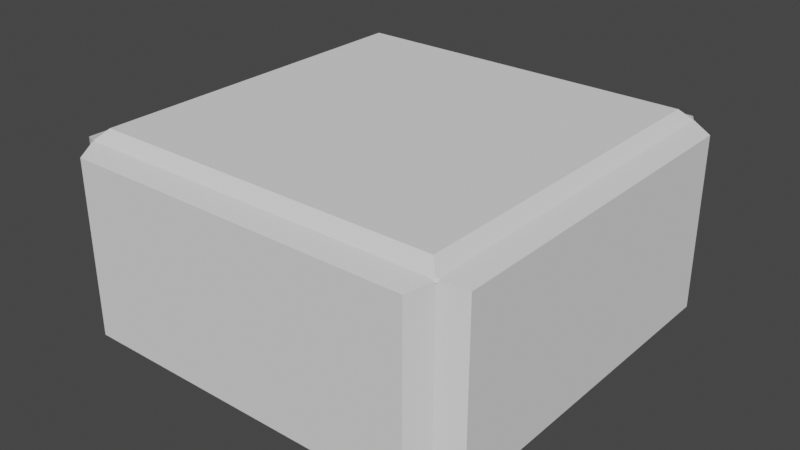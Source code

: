 # Source: lvl3map.blend  (saved by Blender 2.81.16; exported with 4.5.12 LTS)
import bpy
from mathutils import Matrix  # noqa: F401  (used for matrix-valued properties, if any)

bpy.ops.wm.read_factory_settings(use_empty=True)
scene = bpy.context.scene
scene.name = 'Scene'

# ---- collections
col_collection = bpy.data.collections.new('Collection'); scene.collection.children.link(col_collection)

# ---- world
world_world = bpy.data.worlds.new('World'); scene.world = world_world
world_world.use_nodes = True; world_world.node_tree.nodes.clear()
_N = world_world.node_tree.nodes; _L = world_world.node_tree.links
n0 = _N.new('ShaderNodeOutputWorld'); n0.name = 'World Output'; n0.location = (300, 300)
n1 = _N.new('ShaderNodeBackground'); n1.name = 'Background'; n1.location = (10, 300)
n1.inputs[0].default_value = (0.05088, 0.05088, 0.05088, 1.0)
_L.new(n1.outputs[0], n0.inputs[0])
n0.is_active_output = True
world_world.color = (0.05088, 0.05088, 0.05088)
world_world.use_sun_shadow = False
world_world.sun_shadow_jitter_overblur = 0.0

# ---- meshes
me_cube = bpy.data.meshes.new('Cube')
me_cube.from_pydata([(-0.8428, -1.0, -0.8428), (-1.0, -0.8428, -0.8428), (-0.8428, -1.0, 0.8428), (-1.0, -0.8428, 0.8428), (-1.0, 0.8428, -0.8428), (-0.8428, 1.0, -0.8428), (-0.8428, 1.0, 0.8428), (-1.0, 0.8428, 0.8428), (1.0, -0.8428, -0.8428), (0.8428, -1.0, -0.8428), (0.8428, -1.0, 0.8428), (1.0, -0.8428, 0.8428), (0.8428, 1.0, -0.8428), (1.0, 0.8428, -0.8428), (1.0, 0.8428, 0.8428), (0.8428, 1.0, 0.8428)], [], [(9, 0, 2, 10), (13, 8, 11, 14), (1, 4, 7, 3), (5, 12, 15, 6)])
_uv = me_cube.uv_layers.new(name='UVMap')
_uv.uv.foreach_set('vector', [0.3946, 0.7696, 0.3946, 0.9804, 0.6054, 0.9804, 0.6054, 0.7696, 0.3946, 0.5196, 0.3946, 0.7304, 0.6054, 0.7304, 0.6054, 0.5196, 0.3946, 0.01965, 0.3946, 0.2304, 0.6054, 0.2304, 0.6054, 0.01965, 0.3946, 0.2696, 0.3946, 0.4804, 0.6054, 0.4804, 0.6054, 0.2696])
me_cube.use_remesh_fix_poles = True
me_cube.use_remesh_preserve_attributes = False
me_cube.use_mirror_vertex_groups = False
me_cube.update()
me_cube_001 = bpy.data.meshes.new('Cube.001')
me_cube_001.from_pydata([(-0.9019, 0.9019, -0.8819), (-0.9019, -0.9019, -0.8819), (-0.8819, -0.9019, -0.9019), (-0.8819, 0.9019, -0.9019), (-0.9019, -0.8819, -0.9019), (-0.9019, -0.8819, 0.9019), (-0.8819, -0.9019, 0.9019), (-0.9019, -0.9019, 0.8819), (-0.9019, 0.9019, 0.8819), (-0.8819, 0.9019, 0.9019), (-0.9019, 0.8819, 0.9019), (-0.9019, 0.8819, -0.9019), (0.9019, 0.9019, -0.8819), (0.9019, 0.8819, -0.9019), (0.9019, 0.9019, 0.8819), (0.9019, 0.8819, 0.9019), (0.8819, 0.9019, 0.9019), (0.8819, 0.9019, -0.9019), (0.9019, -0.9019, -0.8819), (0.8819, -0.9019, -0.9019), (0.9019, -0.9019, 0.8819), (0.8819, -0.9019, 0.9019), (0.9019, -0.8819, 0.9019), (0.9019, -0.8819, -0.9019)], [], [(1, 4, 2), (5, 7, 6), (0, 3, 11), (8, 10, 9), (18, 19, 23), (20, 22, 21), (12, 13, 17), (14, 16, 15), (0, 1, 2, 3), (4, 5, 6, 2), (7, 8, 9, 6), (10, 11, 3, 9), (12, 0, 11, 13), (8, 14, 15, 10), (16, 17, 13, 15), (18, 12, 17, 19), (14, 20, 21, 16), (22, 23, 19, 21), (1, 18, 23, 4), (20, 7, 5, 22)])
_uv = me_cube_001.uv_layers.new(name='UVMap')
_uv.uv.foreach_set('vector', [0.1373, 0.7377, 0.1373, 0.7352, 0.1398, 0.7377, 0.6127, 0.9877, 0.6102, 0.9877, 0.6127, 0.9852, 0.1373, 0.5123, 0.1398, 0.5123, 0.1373, 0.5148, 0.8627, 0.5123, 0.8627, 0.5148, 0.8602, 0.5123, 0.3627, 0.7377, 0.3602, 0.7377, 0.3627, 0.7352, 0.6373, 0.7377, 0.6373, 0.7352, 0.6398, 0.7377, 0.3627, 0.5123, 0.3627, 0.5148, 0.3602, 0.5123, 0.6373, 0.5123, 0.6398, 0.5123, 0.6373, 0.5148, 0.1373, 0.5086, 0.1373, 0.7414, 0.1361, 0.7377, 0.1361, 0.5123, 0.3873, 0.9914, 0.6127, 0.9914, 0.6127, 0.9889, 0.3873, 0.9889, 0.8627, 0.7414, 0.8627, 0.5086, 0.8639, 0.5123, 0.8639, 0.7377, 0.6127, 0.2475, 0.3873, 0.2475, 0.3873, 0.2525, 0.6127, 0.2525, 0.3775, 0.5123, 0.1373, 0.5086, 0.1373, 0.5111, 0.3627, 0.5111, 0.8627, 0.5086, 0.6225, 0.5123, 0.6373, 0.5111, 0.8627, 0.5111, 0.6275, 0.5123, 0.3725, 0.5123, 0.3873, 0.5025, 0.6127, 0.5025, 0.3627, 0.7414, 0.3775, 0.5123, 0.3725, 0.5123, 0.3873, 0.7525, 0.6225, 0.5123, 0.6373, 0.7414, 0.6127, 0.7525, 0.6275, 0.5123, 0.6127, 0.7475, 0.3873, 0.7475, 0.3873, 0.7525, 0.6127, 0.7525, 0.1373, 0.7414, 0.3627, 0.7414, 0.3627, 0.7389, 0.1373, 0.7389, 0.6373, 0.7414, 0.8627, 0.7414, 0.8627, 0.7389, 0.6373, 0.7389])
me_cube_001.use_remesh_fix_poles = True
me_cube_001.use_remesh_preserve_attributes = False
me_cube_001.use_mirror_vertex_groups = False
me_cube_001.update()
me_cube_003 = bpy.data.meshes.new('Cube.003')
me_cube_003.from_pydata([(-0.8428, -0.8428, -1.0), (-0.8428, -1.0, -0.8428), (-1.0, -0.8428, -0.8428), (-0.8428, -1.0, 0.8428), (-0.8428, -0.8428, 1.0), (-1.0, -0.8428, 0.8428), (-0.8428, 0.8428, -1.0), (-1.0, 0.8428, -0.8428), (-0.8428, 1.0, -0.8428), (-0.8428, 0.8428, 1.0), (-0.8428, 1.0, 0.8428), (-1.0, 0.8428, 0.8428), (0.8428, -0.8428, -1.0), (1.0, -0.8428, -0.8428), (0.8428, -1.0, -0.8428), (0.8428, -0.8428, 1.0), (0.8428, -1.0, 0.8428), (1.0, -0.8428, 0.8428), (0.8428, 0.8428, -1.0), (0.8428, 1.0, -0.8428), (1.0, 0.8428, -0.8428), (0.8428, 0.8428, 1.0), (1.0, 0.8428, 0.8428), (0.8428, 1.0, 0.8428), (-0.9019, 0.9019, -0.8819), (-0.9019, -0.9019, -0.8819), (-0.8819, -0.9019, -0.9019), (-0.8819, 0.9019, -0.9019), (-0.9019, -0.8819, -0.9019), (-0.9019, -0.8819, 0.9019), (-0.8819, -0.9019, 0.9019), (-0.9019, -0.9019, 0.8819), (-0.9019, 0.9019, 0.8819), (-0.8819, 0.9019, 0.9019), (-0.9019, 0.8819, 0.9019), (-0.9019, 0.8819, -0.9019), (0.9019, 0.9019, -0.8819), (0.9019, 0.8819, -0.9019), (0.9019, 0.9019, 0.8819), (0.9019, 0.8819, 0.9019), (0.8819, 0.9019, 0.9019), (0.8819, 0.9019, -0.9019), (0.9019, -0.9019, -0.8819), (0.8819, -0.9019, -0.9019), (0.9019, -0.9019, 0.8819), (0.8819, -0.9019, 0.9019), (0.9019, -0.8819, 0.9019), (0.9019, -0.8819, -0.9019)], [], [(25, 0, 6, 24), (27, 7, 2, 26), (29, 3, 1, 28), (26, 2, 5, 30), (32, 9, 4, 31), (30, 5, 11, 33), (35, 8, 10, 34), (33, 11, 7, 27), (24, 6, 18, 36), (37, 19, 8, 35), (38, 21, 9, 32), (34, 10, 23, 39), (41, 20, 22, 40), (39, 23, 19, 37), (36, 18, 12, 42), (43, 13, 20, 41), (44, 15, 21, 38), (40, 22, 17, 45), (47, 14, 16, 46), (45, 17, 13, 43), (42, 12, 0, 25), (28, 1, 14, 47), (31, 4, 15, 44), (46, 16, 3, 29)])
_uv = me_cube_003.uv_layers.new(name='UVMap')
_uv.uv.foreach_set('vector', [0.1373, 0.7414, 0.1446, 0.7304, 0.1446, 0.5196, 0.1373, 0.5086, 0.1361, 0.5123, 0.125, 0.5196, 0.125, 0.7304, 0.1361, 0.7377, 0.6127, 0.9914, 0.6054, 0.9804, 0.3946, 0.9804, 0.3873, 0.9914, 0.3873, 0.9889, 0.3946, 1.0, 0.6054, 1.0, 0.6127, 0.9889, 0.8627, 0.5086, 0.8554, 0.5196, 0.8554, 0.7304, 0.8627, 0.7414, 0.8639, 0.7377, 0.875, 0.7304, 0.875, 0.5196, 0.8639, 0.5123, 0.3873, 0.2475, 0.3946, 0.2696, 0.6054, 0.2696, 0.6127, 0.2475, 0.6127, 0.2525, 0.6054, 0.2304, 0.3946, 0.2304, 0.3873, 0.2525, 0.1373, 0.5086, 0.1446, 0.5196, 0.3554, 0.5196, 0.3775, 0.5123, 0.3627, 0.5111, 0.3554, 0.5, 0.1446, 0.5, 0.1373, 0.5111, 0.6225, 0.5123, 0.6446, 0.5196, 0.8554, 0.5196, 0.8627, 0.5086, 0.8627, 0.5111, 0.8554, 0.5, 0.6446, 0.5, 0.6373, 0.5111, 0.3725, 0.5123, 0.3946, 0.5196, 0.6054, 0.5196, 0.6275, 0.5123, 0.6127, 0.5025, 0.6054, 0.4804, 0.3946, 0.4804, 0.3873, 0.5025, 0.3775, 0.5123, 0.3554, 0.5196, 0.3554, 0.7304, 0.3627, 0.7414, 0.3873, 0.7525, 0.3946, 0.7304, 0.3946, 0.5196, 0.3725, 0.5123, 0.6373, 0.7414, 0.6446, 0.7304, 0.6446, 0.5196, 0.6225, 0.5123, 0.6275, 0.5123, 0.6054, 0.5196, 0.6054, 0.7304, 0.6127, 0.7525, 0.3873, 0.7475, 0.3946, 0.7696, 0.6054, 0.7696, 0.6127, 0.7475, 0.6127, 0.7525, 0.6054, 0.7304, 0.3946, 0.7304, 0.3873, 0.7525, 0.3627, 0.7414, 0.3554, 0.7304, 0.1446, 0.7304, 0.1373, 0.7414, 0.1373, 0.7389, 0.1446, 0.75, 0.3554, 0.75, 0.3627, 0.7389, 0.8627, 0.7414, 0.8554, 0.7304, 0.6446, 0.7304, 0.6373, 0.7414, 0.6373, 0.7389, 0.6446, 0.75, 0.8554, 0.75, 0.8627, 0.7389])
me_cube_003.use_remesh_fix_poles = True
me_cube_003.use_remesh_preserve_attributes = False
me_cube_003.use_mirror_vertex_groups = False
me_cube_003.update()
me_cube_004 = bpy.data.meshes.new('Cube.004')
me_cube_004.from_pydata([(-0.8428, -0.8428, -1.0), (-0.8428, -0.8428, 1.0), (-0.8428, 0.8428, -1.0), (-0.8428, 0.8428, 1.0), (0.8428, -0.8428, -1.0), (0.8428, -0.8428, 1.0), (0.8428, 0.8428, -1.0), (0.8428, 0.8428, 1.0)], [], [(7, 5, 1, 3), (2, 0, 4, 6)])
_uv = me_cube_004.uv_layers.new(name='UVMap')
_uv.uv.foreach_set('vector', [0.6446, 0.5196, 0.6446, 0.7304, 0.8554, 0.7304, 0.8554, 0.5196, 0.1446, 0.5196, 0.1446, 0.7304, 0.3554, 0.7304, 0.3554, 0.5196])
me_cube_004.use_remesh_fix_poles = True
me_cube_004.use_remesh_preserve_attributes = False
me_cube_004.use_mirror_vertex_groups = False
me_cube_004.update()

# ---- objects
ob_glass_walls = bpy.data.objects.new('Glass Walls', me_cube)
ob_trim = bpy.data.objects.new('Trim', me_cube_001)
ob_edges = bpy.data.objects.new('Edges', me_cube_003)
ob_ceiling_floor = bpy.data.objects.new('ceiling/floor', me_cube_004)

# ---- transforms, parenting, visibility, modifiers, constraints
ob_glass_walls.location = (0.0, 0.0, 0.0)
ob_glass_walls.scale = (20.0, 20.0, 10.0)
ob_glass_walls.lineart.crease_threshold = 0.0
ob_trim.location = (0.0, 0.0, 0.0)
ob_trim.scale = (20.0, 20.0, 10.0)
ob_trim.lineart.crease_threshold = 0.0
ob_edges.location = (0.0, 0.0, 0.0)
ob_edges.scale = (20.0, 20.0, 10.0)
ob_edges.lineart.crease_threshold = 0.0
ob_ceiling_floor.location = (0.0, 0.0, 0.0)
ob_ceiling_floor.scale = (20.0, 20.0, 10.0)
ob_ceiling_floor.lineart.crease_threshold = 0.0

# ---- collection membership
col_collection.objects.link(ob_glass_walls)
col_collection.objects.link(ob_trim)
col_collection.objects.link(ob_edges)
col_collection.objects.link(ob_ceiling_floor)

# ---- scene / render settings (as saved in the file)
scene.frame_start = 1; scene.frame_end = 250; scene.frame_set(1)
scene.render.engine = 'BLENDER_EEVEE_NEXT'
scene.cycles.use_denoising = False
scene.cycles.samples = 128
scene.cycles.sampling_pattern = 'TABULATED_SOBOL'
scene.cycles.use_adaptive_sampling = False
scene.cycles.use_light_tree = False
scene.view_settings.view_transform = 'Filmic'
bpy.context.view_layer.update()

# ---- added for rendering (the .blend has no active camera and no usable light): camera, sun
cam_auto = bpy.data.cameras.new('AutoCamera')
cam_auto.lens = 50.0
cam_auto.sensor_width = 36.0
cam_auto.clip_end = 1000.0
ob_auto_camera = bpy.data.objects.new('AutoCamera', cam_auto)
scene.collection.objects.link(ob_auto_camera)
ob_auto_camera.location = (55.5135, -66.6162, 44.4108)
ob_auto_camera.rotation_euler = (1.09748, -7.21219e-08, 0.694738)
scene.camera = ob_auto_camera
light_auto_sun = bpy.data.lights.new('AutoSun', 'SUN')
light_auto_sun.energy = 3.0
light_auto_sun.angle = 0.0523599
ob_auto_sun = bpy.data.objects.new('AutoSun', light_auto_sun)
scene.collection.objects.link(ob_auto_sun)
ob_auto_sun.rotation_euler = (0.872665, 0.174533, 0.523599)
bpy.context.view_layer.update()
